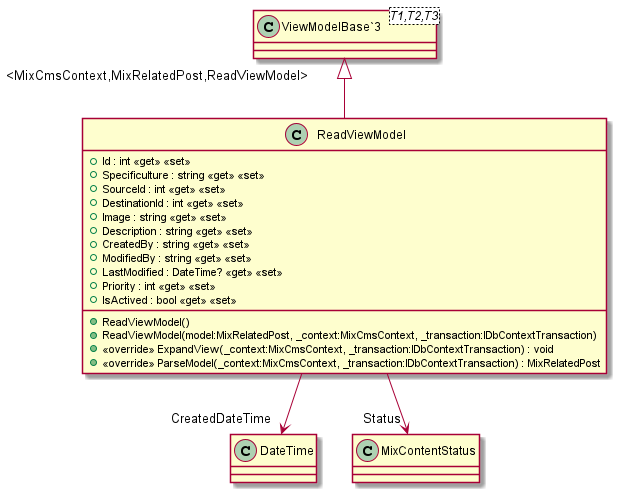

The diagram above was rendered by PlantUML. Its source (embedded in the PNG):
@startuml
class ReadViewModel {
    + Id : int <<get>> <<set>>
    + Specificulture : string <<get>> <<set>>
    + SourceId : int <<get>> <<set>>
    + DestinationId : int <<get>> <<set>>
    + Image : string <<get>> <<set>>
    + Description : string <<get>> <<set>>
    + CreatedBy : string <<get>> <<set>>
    + ModifiedBy : string <<get>> <<set>>
    + LastModified : DateTime? <<get>> <<set>>
    + Priority : int <<get>> <<set>>
    + IsActived : bool <<get>> <<set>>
    + ReadViewModel()
    + ReadViewModel(model:MixRelatedPost, _context:MixCmsContext, _transaction:IDbContextTransaction)
    + <<override>> ExpandView(_context:MixCmsContext, _transaction:IDbContextTransaction) : void
    + <<override>> ParseModel(_context:MixCmsContext, _transaction:IDbContextTransaction) : MixRelatedPost
}
class "ViewModelBase`3"<T1,T2,T3> {
}
"ViewModelBase`3" "<MixCmsContext,MixRelatedPost,ReadViewModel>" <|-- ReadViewModel
ReadViewModel --> "CreatedDateTime" DateTime
ReadViewModel --> "Status" MixContentStatus
@enduml